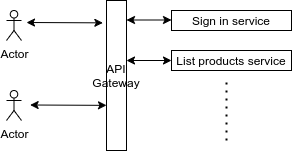

The diagram above was exported from draw.io. Its source (the exported page's mxGraphModel, read from the mxfile embedded in the PNG):
<mxGraphModel dx="731" dy="438" grid="1" gridSize="10" guides="1" tooltips="1" connect="1" arrows="1" fold="1" page="1" pageScale="1" pageWidth="850" pageHeight="1100" math="0" shadow="0">
  <root>
    <mxCell id="0" />
    <mxCell id="1" parent="0" />
    <mxCell id="722Obwn5gDYerUuL2brQ-1" value="API Gateway" style="rounded=0;whiteSpace=wrap;html=1;" vertex="1" parent="1">
      <mxGeometry x="360" y="140" width="20" height="150" as="geometry" />
    </mxCell>
    <mxCell id="722Obwn5gDYerUuL2brQ-2" value="Sign in service" style="rounded=0;whiteSpace=wrap;html=1;" vertex="1" parent="1">
      <mxGeometry x="425" y="150" width="120" height="20" as="geometry" />
    </mxCell>
    <mxCell id="722Obwn5gDYerUuL2brQ-3" value="List products service" style="rounded=0;whiteSpace=wrap;html=1;" vertex="1" parent="1">
      <mxGeometry x="425" y="190" width="120" height="20" as="geometry" />
    </mxCell>
    <mxCell id="722Obwn5gDYerUuL2brQ-13" value="" style="endArrow=classic;startArrow=classic;html=1;entryX=0;entryY=0.5;entryDx=0;entryDy=0;" edge="1" parent="1" target="722Obwn5gDYerUuL2brQ-3">
      <mxGeometry width="50" height="50" relative="1" as="geometry">
        <mxPoint x="380" y="200" as="sourcePoint" />
        <mxPoint x="430" y="210" as="targetPoint" />
      </mxGeometry>
    </mxCell>
    <mxCell id="722Obwn5gDYerUuL2brQ-14" value="" style="endArrow=classic;startArrow=classic;html=1;" edge="1" parent="1">
      <mxGeometry width="50" height="50" relative="1" as="geometry">
        <mxPoint x="380" y="159.5" as="sourcePoint" />
        <mxPoint x="425" y="159.5" as="targetPoint" />
      </mxGeometry>
    </mxCell>
    <mxCell id="722Obwn5gDYerUuL2brQ-15" value="" style="endArrow=classic;startArrow=classic;html=1;entryX=-0.182;entryY=0.149;entryDx=0;entryDy=0;entryPerimeter=0;" edge="1" parent="1" target="722Obwn5gDYerUuL2brQ-1">
      <mxGeometry width="50" height="50" relative="1" as="geometry">
        <mxPoint x="280" y="162" as="sourcePoint" />
        <mxPoint x="300" y="150" as="targetPoint" />
      </mxGeometry>
    </mxCell>
    <mxCell id="722Obwn5gDYerUuL2brQ-16" value="Actor" style="shape=umlActor;verticalLabelPosition=bottom;verticalAlign=top;html=1;outlineConnect=0;" vertex="1" parent="1">
      <mxGeometry x="260" y="230" width="15" height="30" as="geometry" />
    </mxCell>
    <mxCell id="722Obwn5gDYerUuL2brQ-17" value="Actor" style="shape=umlActor;verticalLabelPosition=bottom;verticalAlign=top;html=1;outlineConnect=0;" vertex="1" parent="1">
      <mxGeometry x="260" y="150" width="15" height="30" as="geometry" />
    </mxCell>
    <mxCell id="722Obwn5gDYerUuL2brQ-20" value="" style="endArrow=classic;startArrow=classic;html=1;entryX=-0.182;entryY=0.149;entryDx=0;entryDy=0;entryPerimeter=0;" edge="1" parent="1">
      <mxGeometry width="50" height="50" relative="1" as="geometry">
        <mxPoint x="283.64" y="244.5" as="sourcePoint" />
        <mxPoint x="359.9999999999999" y="244.85000000000002" as="targetPoint" />
      </mxGeometry>
    </mxCell>
    <mxCell id="722Obwn5gDYerUuL2brQ-21" value="" style="endArrow=none;dashed=1;html=1;dashPattern=1 3;strokeWidth=2;" edge="1" parent="1">
      <mxGeometry width="50" height="50" relative="1" as="geometry">
        <mxPoint x="480" y="280" as="sourcePoint" />
        <mxPoint x="480" y="220" as="targetPoint" />
      </mxGeometry>
    </mxCell>
  </root>
</mxGraphModel>